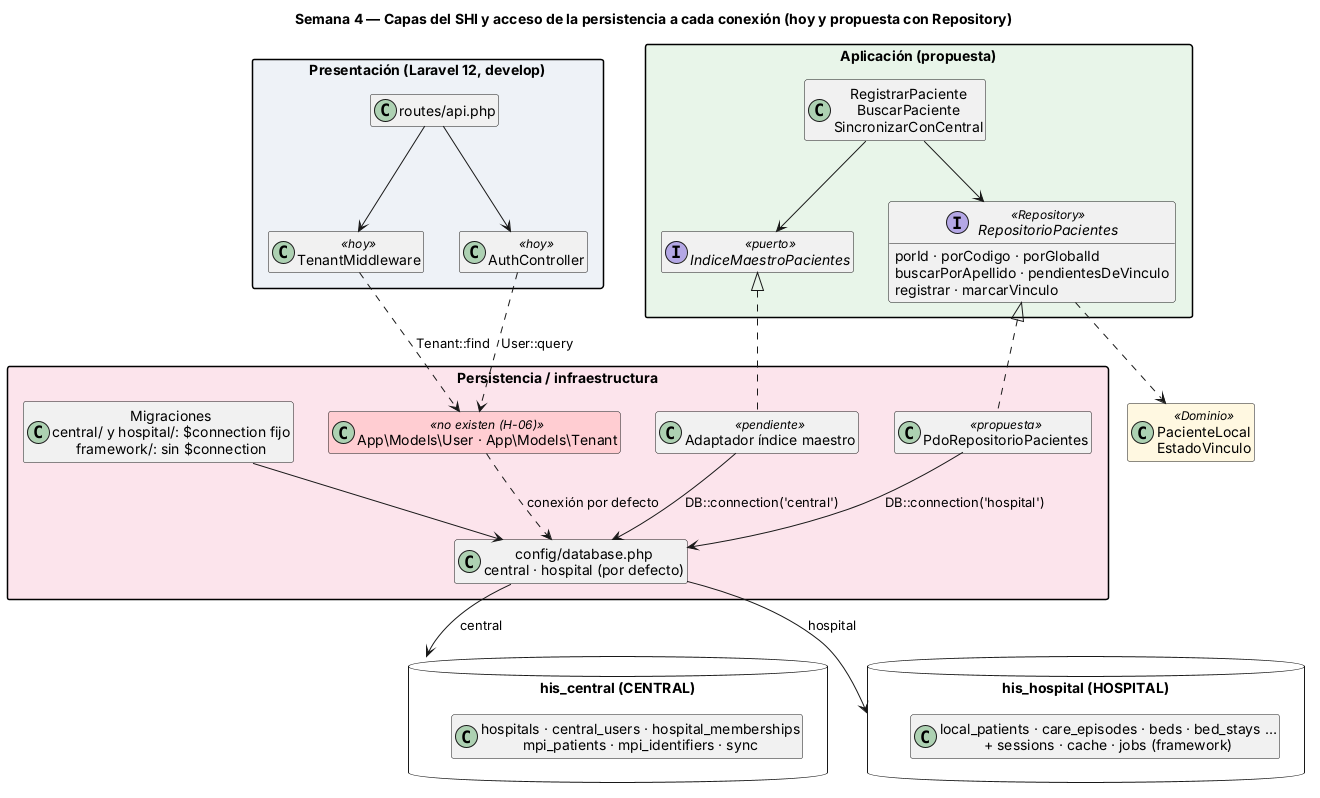

The diagram above was rendered by PlantUML. Its source (embedded in the PNG):
@startuml semana-04-capas-conexiones
title Semana 4 — Capas del SHI y acceso de la persistencia a cada conexión (hoy y propuesta con Repository)
hide empty members
skinparam packageStyle rectangle
package "Presentación (Laravel 12, develop)" #EEF2F7 {
  class "routes/api.php" as Rutas
  class TenantMiddleware <<hoy>>
  class AuthController <<hoy>>
}
package "Aplicación (propuesta)" #E8F5E9 {
  class "RegistrarPaciente\nBuscarPaciente\nSincronizarConCentral" as Casos
  interface RepositorioPacientes <<Repository>> {
    porId · porCodigo · porGlobalId
    buscarPorApellido · pendientesDeVinculo
    registrar · marcarVinculo
  }
  interface IndiceMaestroPacientes <<puerto>>
}
class "PacienteLocal\nEstadoVinculo" as Dom <<Dominio>> #FFF8E1
package "Persistencia / infraestructura" #FCE4EC {
  class PdoRepositorioPacientes <<propuesta>>
  class "Adaptador índice maestro" as AdMpi <<pendiente>>
  class "App\\Models\\User · App\\Models\\Tenant" as Modelos <<no existen (H-06)>> #FFCDD2
  class "config/database.php\ncentral · hospital (por defecto)" as Config
  class "Migraciones\ncentral/ y hospital/: $connection fijo\nframework/: sin $connection" as Mig
}
database "his_central (CENTRAL)" as BC {
  class "hospitals · central_users · hospital_memberships\nmpi_patients · mpi_identifiers · sync" as TC
}
database "his_hospital (HOSPITAL)" as BH {
  class "local_patients · care_episodes · beds · bed_stays …\n+ sessions · cache · jobs (framework)" as TH
}
Rutas --> TenantMiddleware
Rutas --> AuthController
TenantMiddleware ..> Modelos : Tenant::find
AuthController ..> Modelos : User::query
Modelos ..> Config : conexión por defecto
Casos --> RepositorioPacientes
Casos --> IndiceMaestroPacientes
RepositorioPacientes ..> Dom
PdoRepositorioPacientes .up.|> RepositorioPacientes
AdMpi .up.|> IndiceMaestroPacientes
PdoRepositorioPacientes --> Config : DB::connection('hospital')
AdMpi --> Config : DB::connection('central')
Mig --> Config
Config --> BC : central
Config --> BH : hospital
@enduml